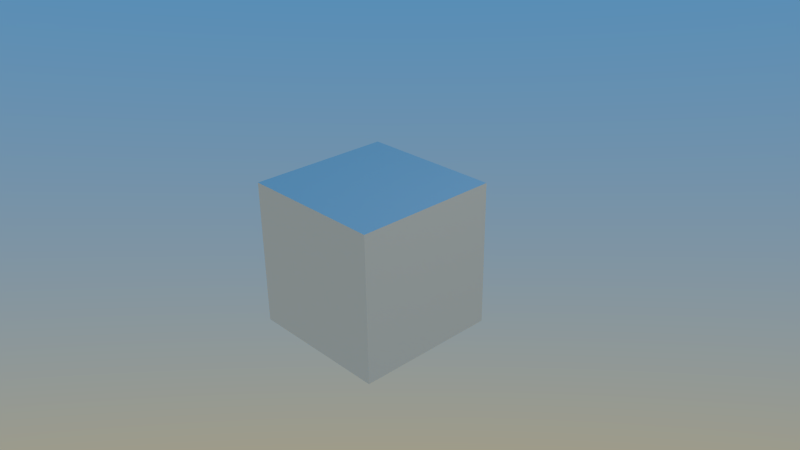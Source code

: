 # Source: blend_image_view.blend  (saved by Blender 2.75.2; exported with 4.5.12 LTS)
import bpy
from mathutils import Matrix  # noqa: F401  (used for matrix-valued properties, if any)

bpy.ops.wm.read_factory_settings(use_empty=True)
scene = bpy.context.scene
scene.name = 'Scene'

# ---- collections
col_collection_1 = bpy.data.collections.new('Collection 1'); scene.collection.children.link(col_collection_1)

# ---- materials (node trees are filled in below, after node groups)
mat_material = bpy.data.materials.new('Material')
mat_material.alpha_threshold = 0.0
mat_material.roughness = 0.5

# ---- material node trees
mat_material.use_nodes = True; mat_material.node_tree.nodes.clear()
_N = mat_material.node_tree.nodes; _L = mat_material.node_tree.links
n0 = _N.new('ShaderNodeOutputMaterial'); n0.name = 'Material Output'; n0.location = (300, 300)
n1 = _N.new('ShaderNodeBsdfDiffuse'); n1.name = 'Diffuse BSDF'; n1.location = (10, 300)
_L.new(n1.outputs[0], n0.inputs[0])
n0.is_active_output = True

# ---- world
world_world = bpy.data.worlds.new('World'); scene.world = world_world
world_world.use_nodes = True; world_world.node_tree.nodes.clear()
_N = world_world.node_tree.nodes; _L = world_world.node_tree.links
n0 = _N.new('ShaderNodeOutputWorld'); n0.name = 'World Output'; n0.location = (497, 311)
n0.width = 120
n1 = _N.new('ShaderNodeBackground'); n1.name = 'Background'; n1.location = (280, 324)
n1.width = 150
n2 = _N.new('ShaderNodeTexGradient'); n2.name = 'Gradient Texture'; n2.location = (-187, 309)
n2.width = 150
n2.gradient_type = 'QUADRATIC'
n3 = _N.new('ShaderNodeValToRGB'); n3.name = 'ColorRamp'; n3.location = (-5, 335)
while len(n3.color_ramp.elements) > 1: n3.color_ramp.elements.remove(n3.color_ramp.elements[-1])
n3.color_ramp.elements[0].position = 0.0; n3.color_ramp.elements[0].color = (0.0479, 0.2559, 0.51, 1.0)
_e = n3.color_ramp.elements.new(0.8545); _e.color = (0.4009, 0.3445, 0.2042, 1.0)
n4 = _N.new('ShaderNodeMapping'); n4.name = 'Mapping'; n4.location = (-556, 370)
n4.inputs[1].default_value = (0.6, 0.0, 0.0)
n4.inputs[2].default_value = (0.0, 0.0, 1.571)
n5 = _N.new('ShaderNodeTexCoord'); n5.name = 'Texture Coordinate'; n5.location = (-774, 314)
n5.width = 150
_L.new(n1.outputs[0], n0.inputs[0])
_L.new(n5.outputs[4], n4.inputs[0])
_L.new(n4.outputs[0], n2.inputs[0])
_L.new(n3.outputs[0], n1.inputs[0])
_L.new(n2.outputs[1], n3.inputs[0])
n0.is_active_output = True
world_world.color = (0.4009, 0.3445, 0.2042)
world_world.use_sun_shadow = False
world_world.sun_shadow_jitter_overblur = 0.0
world_world.cycles.sampling_method = 'MANUAL'
world_world.cycles.sample_map_resolution = 256

# ---- cameras
cam_camera = bpy.data.cameras.new('Camera')
cam_camera.clip_end = 100.0
cam_camera.lens = 35.0
cam_camera.sensor_width = 32.0
cam_camera.sensor_height = 18.0
cam_camera.ortho_scale = 7.314
cam_camera.dof.focus_distance = 0.0

# ---- lights
light_lamp = bpy.data.lights.new('Lamp', 'POINT')
light_lamp.transmission_factor = 0.0
light_lamp.cutoff_distance = 30.0
light_lamp.energy = 100.0
light_lamp.shadow_buffer_clip_start = 1.001
light_lamp.shadow_soft_size = 1.0
light_lamp.shadow_maximum_resolution = 0.006
light_lamp.use_absolute_resolution = True
light_lamp.cycles.use_multiple_importance_sampling = False

# ---- meshes
me_cube_001 = bpy.data.meshes.new('Cube.001')
me_cube_001.from_pydata([(-1.0, -1.0, -1.0), (-1.0, -1.0, 1.0), (-1.0, 1.0, -1.0), (-1.0, 1.0, 1.0), (1.0, -1.0, -1.0), (1.0, -1.0, 1.0), (1.0, 1.0, -1.0), (1.0, 1.0, 1.0)], [], [(1, 3, 2, 0), (3, 7, 6, 2), (7, 5, 4, 6), (5, 1, 0, 4), (0, 2, 6, 4), (5, 7, 3, 1)])
me_cube_001.materials.append(mat_material)
me_cube_001.use_remesh_preserve_volume = False
me_cube_001.use_remesh_preserve_attributes = False
me_cube_001.use_mirror_vertex_groups = False
me_cube_001.update()

# ---- objects
ob_cube = bpy.data.objects.new('Cube', me_cube_001)
ob_lamp = bpy.data.objects.new('Lamp', light_lamp)
ob_camera = bpy.data.objects.new('Camera', cam_camera)

# ---- transforms, parenting, visibility, modifiers, constraints
ob_cube.location = (0.0, 0.0, 0.0)
ob_cube.lineart.crease_threshold = 0.0
ob_lamp.location = (4.076, 1.005, 5.904)
ob_lamp.rotation_euler = (0.6503, 0.05522, 1.866)
ob_lamp.lock_rotations_4d = False
ob_lamp.empty_display_type = 'ARROWS'
ob_lamp.color = (0.0, 0.0, 0.0, 0.0)
ob_lamp.hide_viewport = True
ob_lamp.lineart.crease_threshold = 0.0
ob_camera.location = (7.481, -6.508, 5.344)
ob_camera.rotation_euler = (1.109, 0.01082, 0.8149)
ob_camera.lock_rotations_4d = False
ob_camera.empty_display_type = 'ARROWS'
ob_camera.color = (0.0, 0.0, 0.0, 0.0)
ob_camera.hide_viewport = True
ob_camera.display_type = 'WIRE'
ob_camera.lineart.crease_threshold = 0.0

# ---- collection membership
col_collection_1.objects.link(ob_cube)
col_collection_1.objects.link(ob_lamp)
col_collection_1.objects.link(ob_camera)

# ---- scene / render settings (as saved in the file)
scene.camera = ob_camera
scene.frame_start = 1; scene.frame_end = 250; scene.frame_set(1)
scene.render.engine = 'CYCLES'
scene.render.image_settings.file_format = 'JPEG'
scene.render.image_settings.color_mode = 'RGB'
scene.render.image_settings.quality = 80
scene.render.image_settings.compression = 90
scene.render.resolution_x = 1280
scene.render.resolution_y = 720
scene.render.resolution_percentage = 50
scene.render.dither_intensity = 0.0
scene.render.bake_margin = 2
scene.render.bake_bias = 0.0
scene.render.simplify_subdivision = 3
scene.render.simplify_child_particles = 0.5
scene.render.simplify_subdivision_render = 3
scene.render.simplify_child_particles_render = 0.5
scene.render.use_persistent_data = True
scene.cycles.shading_system = True
scene.cycles.use_denoising = False
scene.cycles.samples = 100
scene.cycles.sampling_pattern = 'TABULATED_SOBOL'
scene.cycles.light_sampling_threshold = 0.0
scene.cycles.use_adaptive_sampling = False
scene.cycles.use_light_tree = False
scene.cycles.blur_glossy = 0.0
scene.cycles.max_bounces = 128
scene.cycles.diffuse_bounces = 128
scene.cycles.glossy_bounces = 128
scene.cycles.transmission_bounces = 128
scene.cycles.transparent_max_bounces = 128
scene.cycles.pixel_filter_type = 'GAUSSIAN'
scene.cycles.sample_clamp_indirect = 0.0
scene.view_settings.view_transform = 'Standard'
bpy.context.view_layer.update()
